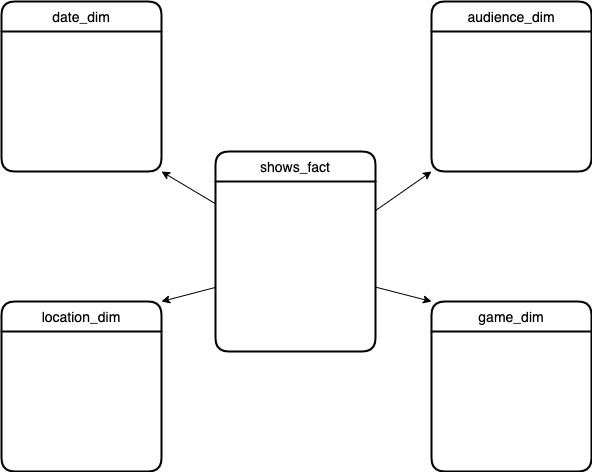

The diagram above was exported from draw.io. Its source (the exported page's mxGraphModel, read from the mxfile embedded in the PNG):
<mxGraphModel dx="513" dy="584" grid="1" gridSize="10" guides="1" tooltips="1" connect="1" arrows="1" fold="1" page="0" pageScale="1" pageWidth="827" pageHeight="1169" math="0" shadow="0">
  <root>
    <mxCell id="0" />
    <mxCell id="1" parent="0" />
    <mxCell id="40" style="edgeStyle=none;html=1;entryX=1;entryY=1;entryDx=0;entryDy=0;fontColor=#000000;" parent="1" source="6" target="23" edge="1">
      <mxGeometry relative="1" as="geometry" />
    </mxCell>
    <mxCell id="6" value="shows_fact" style="swimlane;childLayout=stackLayout;horizontal=1;startSize=30;horizontalStack=0;rounded=1;fontSize=14;fontStyle=0;strokeWidth=2;resizeParent=0;resizeLast=1;shadow=0;dashed=0;align=center;labelBackgroundColor=none;fontColor=#000000;" parent="1" vertex="1">
      <mxGeometry x="334" y="320" width="160" height="200" as="geometry" />
    </mxCell>
    <mxCell id="7" value="show_id&#10;date_id&#10;location_id&#10;audience_id&#10;game_id&#10;quantity&#10;tickets" style="align=left;strokeColor=none;fillColor=none;spacingLeft=4;fontSize=12;verticalAlign=top;resizable=0;rotatable=0;part=1;labelBackgroundColor=none;fontColor=#FFFFFF;" parent="6" vertex="1">
      <mxGeometry y="30" width="160" height="170" as="geometry" />
    </mxCell>
    <mxCell id="22" value="date_dim" style="swimlane;childLayout=stackLayout;horizontal=1;startSize=30;horizontalStack=0;rounded=1;fontSize=14;fontStyle=0;strokeWidth=2;resizeParent=0;resizeLast=1;shadow=0;dashed=0;align=center;labelBackgroundColor=none;fontColor=#000000;" parent="1" vertex="1">
      <mxGeometry x="120" y="170" width="160" height="170" as="geometry" />
    </mxCell>
    <mxCell id="23" value="date_id&#10;month&#10;year&#10;month_name&#10;full_month_name_year" style="align=left;strokeColor=none;fillColor=none;spacingLeft=4;fontSize=12;verticalAlign=top;resizable=0;rotatable=0;part=1;labelBackgroundColor=none;fontColor=#FFFFFF;" parent="22" vertex="1">
      <mxGeometry y="30" width="160" height="140" as="geometry" />
    </mxCell>
    <mxCell id="28" value="location_dim" style="swimlane;childLayout=stackLayout;horizontal=1;startSize=30;horizontalStack=0;rounded=1;fontSize=14;fontStyle=0;strokeWidth=2;resizeParent=0;resizeLast=1;shadow=0;dashed=0;align=center;labelBackgroundColor=none;fontColor=#000000;" parent="1" vertex="1">
      <mxGeometry x="120" y="470" width="160" height="170" as="geometry" />
    </mxCell>
    <mxCell id="29" value="location_id&#10;location_name&#10;location_region" style="align=left;strokeColor=none;fillColor=none;spacingLeft=4;fontSize=12;verticalAlign=top;resizable=0;rotatable=0;part=1;labelBackgroundColor=none;fontColor=#FFFFFF;" parent="28" vertex="1">
      <mxGeometry y="30" width="160" height="140" as="geometry" />
    </mxCell>
    <mxCell id="30" value="audience_dim" style="swimlane;childLayout=stackLayout;horizontal=1;startSize=30;horizontalStack=0;rounded=1;fontSize=14;fontStyle=0;strokeWidth=2;resizeParent=0;resizeLast=1;shadow=0;dashed=0;align=center;labelBackgroundColor=none;fontColor=#000000;" parent="1" vertex="1">
      <mxGeometry x="550" y="170" width="160" height="170" as="geometry" />
    </mxCell>
    <mxCell id="31" value="audience_id&#10;audience_description" style="align=left;strokeColor=none;fillColor=none;spacingLeft=4;fontSize=12;verticalAlign=top;resizable=0;rotatable=0;part=1;labelBackgroundColor=none;fontColor=#FFFFFF;" parent="30" vertex="1">
      <mxGeometry y="30" width="160" height="140" as="geometry" />
    </mxCell>
    <mxCell id="32" value="game_dim" style="swimlane;childLayout=stackLayout;horizontal=1;startSize=30;horizontalStack=0;rounded=1;fontSize=14;fontStyle=0;strokeWidth=2;resizeParent=0;resizeLast=1;shadow=0;dashed=0;align=center;labelBackgroundColor=none;fontColor=#000000;" parent="1" vertex="1">
      <mxGeometry x="550" y="470" width="160" height="170" as="geometry" />
    </mxCell>
    <mxCell id="33" value="game_id&#10;game_description&#10;game_duration" style="align=left;strokeColor=none;fillColor=none;spacingLeft=4;fontSize=12;verticalAlign=top;resizable=0;rotatable=0;part=1;labelBackgroundColor=none;fontColor=#FFFFFF;" parent="32" vertex="1">
      <mxGeometry y="30" width="160" height="140" as="geometry" />
    </mxCell>
    <mxCell id="41" style="edgeStyle=none;html=1;entryX=1;entryY=0;entryDx=0;entryDy=0;fontColor=#000000;" parent="1" source="7" target="28" edge="1">
      <mxGeometry relative="1" as="geometry" />
    </mxCell>
    <mxCell id="44" style="edgeStyle=none;html=1;entryX=0;entryY=0;entryDx=0;entryDy=0;fontColor=#000000;" parent="1" source="7" target="32" edge="1">
      <mxGeometry relative="1" as="geometry" />
    </mxCell>
    <mxCell id="45" style="edgeStyle=none;html=1;entryX=0;entryY=1;entryDx=0;entryDy=0;fontColor=#000000;" parent="1" source="7" target="31" edge="1">
      <mxGeometry relative="1" as="geometry" />
    </mxCell>
  </root>
</mxGraphModel>